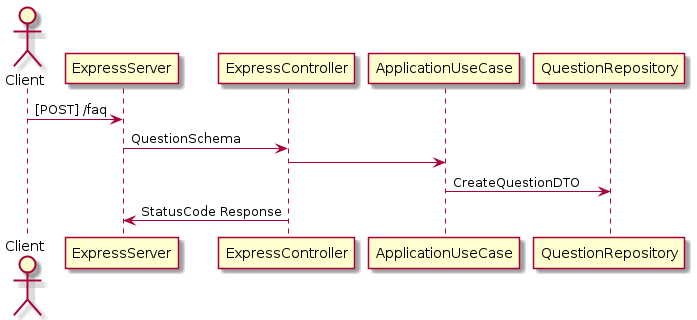

The diagram above was rendered by PlantUML. Its source (embedded in the PNG):
@startuml CreateQuestion
actor Client
Client -> ExpressServer: [POST] /faq
ExpressServer -> ExpressController: QuestionSchema
ExpressController -> ApplicationUseCase
ApplicationUseCase -> QuestionRepository: CreateQuestionDTO
ExpressController -> ExpressServer : StatusCode Response
@enduml